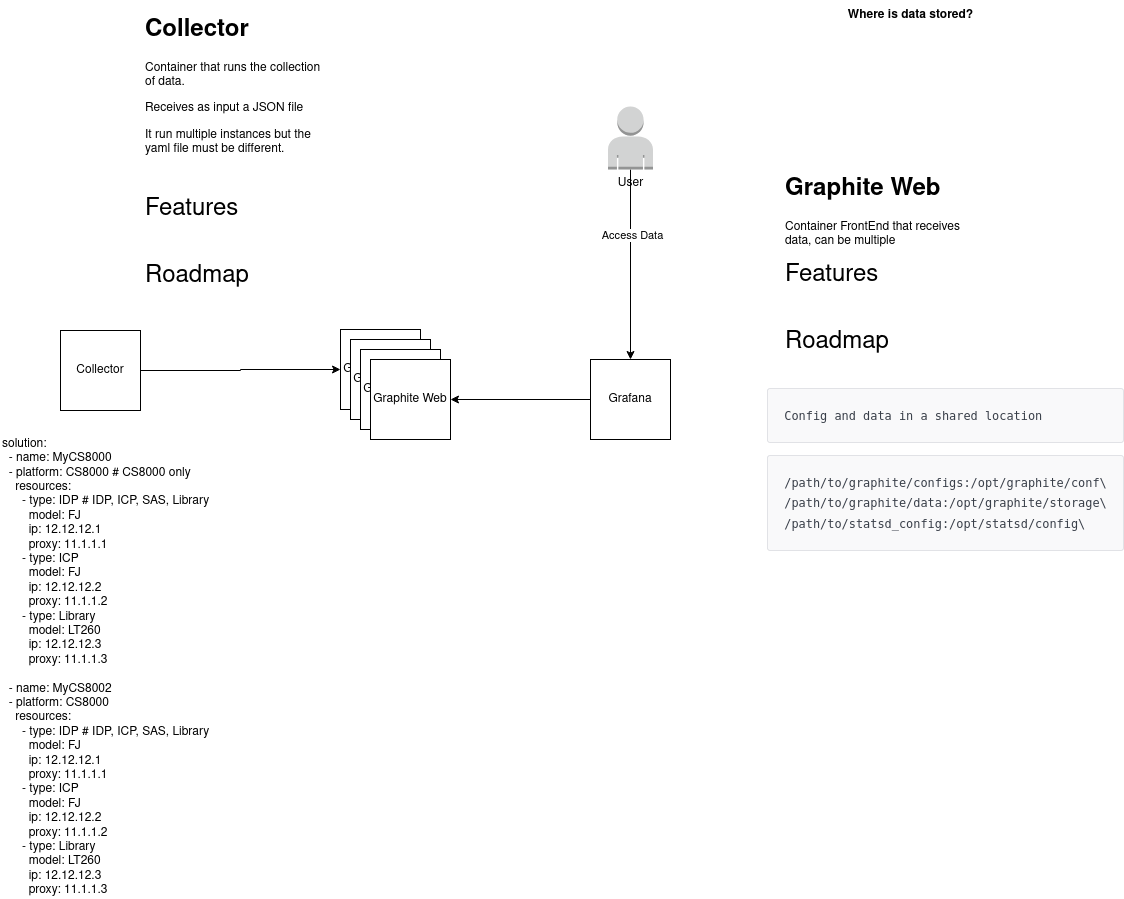

The diagram above was exported from draw.io. Its source (the exported page's mxGraphModel, read from the mxfile embedded in the PNG):
<mxGraphModel dx="1042" dy="915" grid="1" gridSize="10" guides="1" tooltips="1" connect="1" arrows="1" fold="1" page="1" pageScale="1" pageWidth="1169" pageHeight="827" math="0" shadow="0">
  <root>
    <mxCell id="0" />
    <mxCell id="1" parent="0" />
    <mxCell id="xCUrHhUUNWh9P9F-VnJE-2" style="edgeStyle=orthogonalEdgeStyle;rounded=0;orthogonalLoop=1;jettySize=auto;html=1;" parent="1" source="zomS5F7ylYyf5ziz8VyH-1" target="zomS5F7ylYyf5ziz8VyH-14" edge="1">
      <mxGeometry relative="1" as="geometry" />
    </mxCell>
    <mxCell id="zomS5F7ylYyf5ziz8VyH-1" value="Collector" style="rounded=0;whiteSpace=wrap;html=1;" parent="1" vertex="1">
      <mxGeometry x="80" y="360" width="80" height="80" as="geometry" />
    </mxCell>
    <mxCell id="zomS5F7ylYyf5ziz8VyH-2" value="&lt;h1&gt;Collector&lt;/h1&gt;&lt;p&gt;Container that runs the collection of data.&lt;/p&gt;&lt;p&gt;Receives as input a JSON file&lt;/p&gt;&lt;p&gt;It run multiple instances but the yaml file must be different.&lt;/p&gt;&lt;p&gt;&lt;br&gt;&lt;/p&gt;&lt;p&gt;&lt;font style=&quot;font-size: 24px;&quot;&gt;Features&lt;/font&gt;&lt;/p&gt;&lt;p&gt;&lt;br&gt;&lt;/p&gt;&lt;p&gt;&lt;font style=&quot;font-size: 24px;&quot;&gt;Roadmap&lt;/font&gt;&lt;/p&gt;" style="text;html=1;strokeColor=none;fillColor=none;spacing=5;spacingTop=-20;whiteSpace=wrap;overflow=hidden;rounded=0;" parent="1" vertex="1">
      <mxGeometry x="160" y="40" width="190" height="300" as="geometry" />
    </mxCell>
    <mxCell id="zomS5F7ylYyf5ziz8VyH-3" value="&lt;div&gt;solution:&lt;/div&gt;&lt;div&gt;&amp;nbsp; - name: MyCS8000&lt;/div&gt;&lt;div&gt;&amp;nbsp; - platform: CS8000 # CS8000 only&lt;/div&gt;&lt;div&gt;&amp;nbsp; &amp;nbsp; resources:&lt;/div&gt;&lt;div&gt;&amp;nbsp; &amp;nbsp; &amp;nbsp; - type: IDP # IDP, ICP, SAS, Library&lt;/div&gt;&lt;div&gt;&amp;nbsp; &amp;nbsp; &amp;nbsp; &amp;nbsp; model: FJ&lt;/div&gt;&lt;div&gt;&amp;nbsp; &amp;nbsp; &amp;nbsp; &amp;nbsp; ip: 12.12.12.1&lt;/div&gt;&lt;div&gt;&amp;nbsp; &amp;nbsp; &amp;nbsp; &amp;nbsp; proxy: 11.1.1.1&lt;/div&gt;&lt;div&gt;&amp;nbsp; &amp;nbsp; &amp;nbsp; - type: ICP&lt;/div&gt;&lt;div&gt;&amp;nbsp; &amp;nbsp; &amp;nbsp; &amp;nbsp; model: FJ&lt;/div&gt;&lt;div&gt;&amp;nbsp; &amp;nbsp; &amp;nbsp; &amp;nbsp; ip: 12.12.12.2&lt;/div&gt;&lt;div&gt;&amp;nbsp; &amp;nbsp; &amp;nbsp; &amp;nbsp; proxy: 11.1.1.2&lt;/div&gt;&lt;div&gt;&amp;nbsp; &amp;nbsp; &amp;nbsp; - type: Library&lt;/div&gt;&lt;div&gt;&amp;nbsp; &amp;nbsp; &amp;nbsp; &amp;nbsp; model: LT260&lt;/div&gt;&lt;div&gt;&amp;nbsp; &amp;nbsp; &amp;nbsp; &amp;nbsp; ip: 12.12.12.3&lt;/div&gt;&lt;div&gt;&amp;nbsp; &amp;nbsp; &amp;nbsp; &amp;nbsp; proxy: 11.1.1.3&lt;/div&gt;&lt;div&gt;&amp;nbsp; &amp;nbsp; &amp;nbsp; &amp;nbsp;&amp;nbsp;&lt;/div&gt;&lt;div&gt;&amp;nbsp; - name: MyCS8002&lt;/div&gt;&lt;div&gt;&amp;nbsp; - platform: CS8000&lt;/div&gt;&lt;div&gt;&amp;nbsp; &amp;nbsp; resources:&lt;/div&gt;&lt;div&gt;&amp;nbsp; &amp;nbsp; &amp;nbsp; - type: IDP # IDP, ICP, SAS, Library&lt;/div&gt;&lt;div&gt;&amp;nbsp; &amp;nbsp; &amp;nbsp; &amp;nbsp; model: FJ&lt;/div&gt;&lt;div&gt;&amp;nbsp; &amp;nbsp; &amp;nbsp; &amp;nbsp; ip: 12.12.12.1&lt;/div&gt;&lt;div&gt;&amp;nbsp; &amp;nbsp; &amp;nbsp; &amp;nbsp; proxy: 11.1.1.1&lt;/div&gt;&lt;div&gt;&amp;nbsp; &amp;nbsp; &amp;nbsp; - type: ICP&lt;/div&gt;&lt;div&gt;&amp;nbsp; &amp;nbsp; &amp;nbsp; &amp;nbsp; model: FJ&lt;/div&gt;&lt;div&gt;&amp;nbsp; &amp;nbsp; &amp;nbsp; &amp;nbsp; ip: 12.12.12.2&lt;/div&gt;&lt;div&gt;&amp;nbsp; &amp;nbsp; &amp;nbsp; &amp;nbsp; proxy: 11.1.1.2&lt;/div&gt;&lt;div&gt;&amp;nbsp; &amp;nbsp; &amp;nbsp; - type: Library&lt;/div&gt;&lt;div&gt;&amp;nbsp; &amp;nbsp; &amp;nbsp; &amp;nbsp; model: LT260&lt;/div&gt;&lt;div&gt;&amp;nbsp; &amp;nbsp; &amp;nbsp; &amp;nbsp; ip: 12.12.12.3&lt;/div&gt;&lt;div&gt;&amp;nbsp; &amp;nbsp; &amp;nbsp; &amp;nbsp; proxy: 11.1.1.3&lt;/div&gt;" style="text;html=1;strokeColor=none;fillColor=none;align=left;verticalAlign=top;whiteSpace=wrap;rounded=0;fontSize=12;horizontal=1;" parent="1" vertex="1">
      <mxGeometry x="20" y="460" width="220" height="246" as="geometry" />
    </mxCell>
    <mxCell id="zomS5F7ylYyf5ziz8VyH-14" value="Graphite Web" style="rounded=0;whiteSpace=wrap;html=1;" parent="1" vertex="1">
      <mxGeometry x="360" y="359" width="80" height="80" as="geometry" />
    </mxCell>
    <mxCell id="zomS5F7ylYyf5ziz8VyH-18" value="&lt;h1&gt;Graphite Web&lt;/h1&gt;&lt;p&gt;Container FrontEnd that receives data, can be multiple&lt;/p&gt;&lt;p&gt;&lt;font style=&quot;font-size: 24px;&quot;&gt;Features&lt;/font&gt;&lt;/p&gt;&lt;p&gt;&lt;br&gt;&lt;/p&gt;&lt;p&gt;&lt;font style=&quot;font-size: 24px;&quot;&gt;Roadmap&lt;/font&gt;&lt;/p&gt;" style="text;html=1;strokeColor=none;fillColor=none;spacing=5;spacingTop=-20;whiteSpace=wrap;overflow=hidden;rounded=0;" parent="1" vertex="1">
      <mxGeometry x="800" y="199" width="190" height="300" as="geometry" />
    </mxCell>
    <mxCell id="zomS5F7ylYyf5ziz8VyH-19" value="Graphite Web" style="rounded=0;whiteSpace=wrap;html=1;" parent="1" vertex="1">
      <mxGeometry x="370" y="369" width="80" height="80" as="geometry" />
    </mxCell>
    <mxCell id="zomS5F7ylYyf5ziz8VyH-20" value="Graphite Web" style="rounded=0;whiteSpace=wrap;html=1;" parent="1" vertex="1">
      <mxGeometry x="380" y="379" width="80" height="80" as="geometry" />
    </mxCell>
    <mxCell id="zomS5F7ylYyf5ziz8VyH-21" value="Graphite Web" style="rounded=0;whiteSpace=wrap;html=1;" parent="1" vertex="1">
      <mxGeometry x="390" y="389" width="80" height="80" as="geometry" />
    </mxCell>
    <mxCell id="zomS5F7ylYyf5ziz8VyH-22" value="&lt;pre style=&quot;box-sizing: inherit; font-size: 11.9px; overflow-wrap: normal; padding: 16px; overflow: auto; line-height: 1.45; background-color: rgb(249, 249, 250); border: 1px solid rgb(225, 226, 230); border-radius: 3px; color: rgb(57, 63, 73); text-align: start;&quot;&gt;&lt;code style=&quot;box-sizing: inherit; font-family: &amp;quot;Roboto Mono&amp;quot;, consolas, monaco, monospace; font-size: 11.9px; overflow-wrap: break-word; padding: 0px; background: transparent; border-radius: 1px; margin: 0px; line-height: 1.75; word-break: normal; border: 0px;&quot;&gt;Config and data in a shared location&lt;/code&gt;&lt;/pre&gt;&lt;pre style=&quot;box-sizing: inherit; font-size: 11.9px; overflow-wrap: normal; padding: 16px; overflow: auto; line-height: 1.45; background-color: rgb(249, 249, 250); border: 1px solid rgb(225, 226, 230); border-radius: 3px; color: rgb(57, 63, 73); text-align: start;&quot;&gt;&lt;code style=&quot;box-sizing: inherit; font-family: &amp;quot;Roboto Mono&amp;quot;, consolas, monaco, monospace; font-size: 11.9px; overflow-wrap: break-word; padding: 0px; background: transparent; border-radius: 1px; margin: 0px; line-height: 1.75; word-break: normal; border: 0px;&quot;&gt;/path/to/graphite/configs:/opt/graphite/conf\&lt;br&gt;/path/to/graphite/data:/opt/graphite/storage\&lt;br&gt;/path/to/statsd_config:/opt/statsd/config\&lt;/code&gt;&lt;/pre&gt;" style="text;html=1;align=center;verticalAlign=middle;resizable=0;points=[];autosize=1;strokeColor=none;fillColor=none;fontSize=12;" parent="1" vertex="1">
      <mxGeometry x="790" y="399" width="350" height="200" as="geometry" />
    </mxCell>
    <mxCell id="xCUrHhUUNWh9P9F-VnJE-6" style="edgeStyle=orthogonalEdgeStyle;rounded=0;orthogonalLoop=1;jettySize=auto;html=1;entryX=0.5;entryY=0;entryDx=0;entryDy=0;" parent="1" source="xCUrHhUUNWh9P9F-VnJE-5" target="vVXevMQ1yN0tcgJenftW-1" edge="1">
      <mxGeometry relative="1" as="geometry" />
    </mxCell>
    <mxCell id="xCUrHhUUNWh9P9F-VnJE-7" value="Access Data" style="edgeLabel;html=1;align=center;verticalAlign=middle;resizable=0;points=[];" parent="xCUrHhUUNWh9P9F-VnJE-6" vertex="1" connectable="0">
      <mxGeometry x="-0.3163" y="1" relative="1" as="geometry">
        <mxPoint as="offset" />
      </mxGeometry>
    </mxCell>
    <mxCell id="xCUrHhUUNWh9P9F-VnJE-5" value="User" style="outlineConnect=0;dashed=0;verticalLabelPosition=bottom;verticalAlign=top;align=center;html=1;shape=mxgraph.aws3.user;fillColor=#D2D3D3;gradientColor=none;" parent="1" vertex="1">
      <mxGeometry x="627.5" y="136" width="45" height="63" as="geometry" />
    </mxCell>
    <mxCell id="xCUrHhUUNWh9P9F-VnJE-8" value="Where is data stored?" style="text;html=1;align=center;verticalAlign=middle;resizable=0;points=[];autosize=1;strokeColor=none;fillColor=none;fontStyle=1" parent="1" vertex="1">
      <mxGeometry x="855" y="30" width="150" height="30" as="geometry" />
    </mxCell>
    <mxCell id="vVXevMQ1yN0tcgJenftW-2" style="edgeStyle=orthogonalEdgeStyle;rounded=0;orthogonalLoop=1;jettySize=auto;html=1;entryX=1;entryY=0.5;entryDx=0;entryDy=0;" edge="1" parent="1" source="vVXevMQ1yN0tcgJenftW-1" target="zomS5F7ylYyf5ziz8VyH-21">
      <mxGeometry relative="1" as="geometry" />
    </mxCell>
    <mxCell id="vVXevMQ1yN0tcgJenftW-1" value="Grafana" style="rounded=0;whiteSpace=wrap;html=1;" vertex="1" parent="1">
      <mxGeometry x="610" y="389" width="80" height="80" as="geometry" />
    </mxCell>
  </root>
</mxGraphModel>